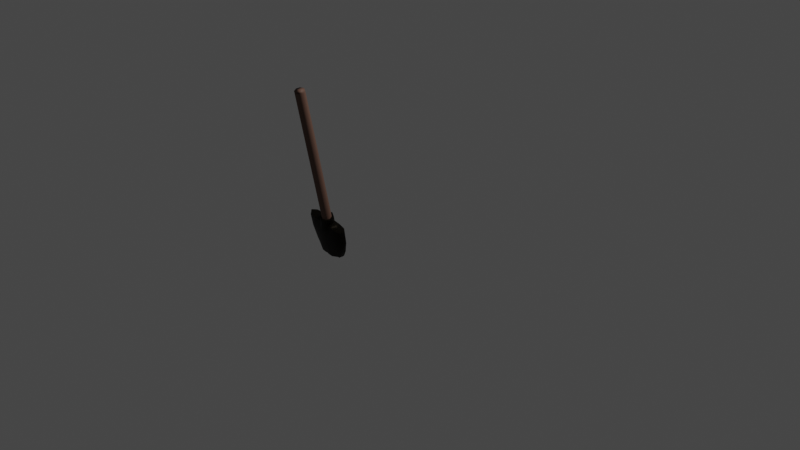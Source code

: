 # Source: opata.blend  (saved by Blender 2.82.7; exported with 4.5.12 LTS)
import bpy
from mathutils import Matrix  # noqa: F401  (used for matrix-valued properties, if any)

bpy.ops.wm.read_factory_settings(use_empty=True)
scene = bpy.context.scene
scene.name = 'Scene'

# ---- collections
col_collection = bpy.data.collections.new('Collection'); scene.collection.children.link(col_collection)

# ---- materials (node trees are filled in below, after node groups)
mat_material_002 = bpy.data.materials.new('Material.002')
mat_material_002.use_transparent_shadow = False
mat_material_003 = bpy.data.materials.new('Material.003')
mat_material_003.use_transparent_shadow = False

# ---- node groups
ng_auto_smooth = bpy.data.node_groups.new('Auto Smooth', 'GeometryNodeTree')
_s = ng_auto_smooth.interface.new_socket(name='Geometry', in_out='OUTPUT', socket_type='NodeSocketGeometry')
_s = ng_auto_smooth.interface.new_socket(name='Geometry', in_out='INPUT', socket_type='NodeSocketGeometry')
_s = ng_auto_smooth.interface.new_socket(name='Angle', in_out='INPUT', socket_type='NodeSocketFloat')
_s.subtype = 'ANGLE'
_s.min_value = 0.0
_s.max_value = 3.142
ng_auto_smooth.is_modifier = True
_N = ng_auto_smooth.nodes; _L = ng_auto_smooth.links
n0 = _N.new('NodeGroupOutput'); n0.name = 'Group Output'; n0.location = (480, -100)
n1 = _N.new('NodeGroupInput'); n1.name = 'Group Input'; n1.location = (-420, -300)
n2 = _N.new('NodeGroupInput'); n2.name = 'Group Input.001'; n2.location = (-60, -100)
n3 = _N.new('GeometryNodeSetShadeSmooth'); n3.name = 'Set Shade Smooth'; n3.location = (120, -100)
n3.domain = 'EDGE'
n4 = _N.new('GeometryNodeSetShadeSmooth'); n4.name = 'Set Shade Smooth.001'; n4.location = (300, -100)
n5 = _N.new('GeometryNodeInputMeshEdgeAngle'); n5.name = 'Edge Angle'; n5.location = (-420, -220)
n6 = _N.new('GeometryNodeInputEdgeSmooth'); n6.name = 'Is Edge Smooth'; n6.location = (-60, -160)
n7 = _N.new('GeometryNodeInputShadeSmooth'); n7.name = 'Is Face Smooth'; n7.location = (-240, -340)
n8 = _N.new('FunctionNodeBooleanMath'); n8.name = 'Boolean Math'; n8.location = (-60, -220)
n9 = _N.new('FunctionNodeCompare'); n9.name = 'Compare'; n9.location = (-240, -180)
n9.operation = 'LESS_EQUAL'
_L.new(n5.outputs[0], n9.inputs[0])
_L.new(n4.outputs[0], n0.inputs[0])
_L.new(n1.outputs[1], n9.inputs[1])
_L.new(n9.outputs[0], n8.inputs[0])
_L.new(n7.outputs[0], n8.inputs[1])
_L.new(n2.outputs[0], n3.inputs[0])
_L.new(n6.outputs[0], n3.inputs[1])
_L.new(n3.outputs[0], n4.inputs[0])
_L.new(n8.outputs[0], n3.inputs[2])
n0.is_active_output = True

# ---- material node trees
mat_material_002.use_nodes = True; mat_material_002.node_tree.nodes.clear()
_N = mat_material_002.node_tree.nodes; _L = mat_material_002.node_tree.links
n0 = _N.new('ShaderNodeOutputMaterial'); n0.name = 'Material Output'; n0.location = (300, 300)
n1 = _N.new('ShaderNodeBsdfPrincipled'); n1.name = 'Principled BSDF'; n1.location = (10, 300)
n1.distribution = 'GGX'
n1.subsurface_method = 'BURLEY'
n1.inputs[0].default_value = (0.1262, 0.06612, 0.0464, 1.0)
n1.inputs[2].default_value = 0.711
n1.inputs[3].default_value = 1.45
n1.inputs[27].default_value = (0.0, 0.0, 0.0, 1.0)
n1.inputs[28].default_value = 1.0
_L.new(n1.outputs[0], n0.inputs[0])
n0.is_active_output = True
mat_material_003.use_nodes = True; mat_material_003.node_tree.nodes.clear()
_N = mat_material_003.node_tree.nodes; _L = mat_material_003.node_tree.links
n0 = _N.new('ShaderNodeOutputMaterial'); n0.name = 'Material Output'; n0.location = (300, 300)
n1 = _N.new('ShaderNodeBsdfPrincipled'); n1.name = 'Principled BSDF'; n1.location = (10, 300)
n1.distribution = 'GGX'
n1.subsurface_method = 'BURLEY'
n1.inputs[0].default_value = (0.01027, 0.008453, 0.005692, 1.0)
n1.inputs[1].default_value = 1.0
n1.inputs[2].default_value = 0.5826
n1.inputs[3].default_value = 1.45
n1.inputs[27].default_value = (0.0, 0.0, 0.0, 1.0)
n1.inputs[28].default_value = 1.0
_L.new(n1.outputs[0], n0.inputs[0])
n0.is_active_output = True

# ---- world
world_world = bpy.data.worlds.new('World'); scene.world = world_world
world_world.use_nodes = True; world_world.node_tree.nodes.clear()
_N = world_world.node_tree.nodes; _L = world_world.node_tree.links
n0 = _N.new('ShaderNodeOutputWorld'); n0.name = 'World Output'; n0.location = (300, 300)
n1 = _N.new('ShaderNodeBackground'); n1.name = 'Background'; n1.location = (10, 300)
n1.inputs[0].default_value = (0.05088, 0.05088, 0.05088, 1.0)
_L.new(n1.outputs[0], n0.inputs[0])
n0.is_active_output = True
world_world.color = (0.05088, 0.05088, 0.05088)
world_world.use_sun_shadow = False
world_world.sun_shadow_jitter_overblur = 0.0

# ---- cameras
cam_camera = bpy.data.cameras.new('Camera')
cam_camera.clip_end = 100.0
cam_camera.ortho_scale = 7.314

# ---- lights
light_light = bpy.data.lights.new('Light', 'POINT')
light_light.transmission_factor = 0.0
light_light.energy = 1000.0
light_light.shadow_soft_size = 0.1
light_light.shadow_maximum_resolution = 0.006
light_light.use_absolute_resolution = True

# ---- meshes
me_cube_005 = bpy.data.meshes.new('Cube.005')
me_cube_005.from_pydata([(-1.0, -1.0, -1.0), (-1.0, -1.0, 1.0), (-1.0, 1.0, -1.0), (-1.0, 1.0, 1.0), (1.0, -1.0, -1.0), (1.0, -1.0, 1.0), (1.0, 1.0, -1.0), (1.0, 1.0, 1.0), (0.0, 1.497, -0.9972), (0.0, 1.497, 0.9972), (0.0, -1.497, -0.9972), (0.0, -1.497, 0.9972), (-1.497, 0.0, -0.9972), (-1.497, 0.0, 0.9972), (1.497, 0.0, -0.9972), (1.497, 0.0, 0.9972), (0.0, 0.0, 1.013), (-1.396, -1.396, -1.001), (-1.396, 1.396, -1.001), (1.396, -1.396, -1.001), (1.396, 1.396, -1.001), (0.0, 2.089, -0.9967), (0.0, -2.089, -0.9967), (-2.089, -1.509e-06, -0.9967), (2.089, -1.509e-06, -0.9967), (-1.396, -1.396, -1.08), (-1.396, 1.396, -1.08), (1.396, -1.396, -1.08), (1.396, 1.396, -1.08), (0.0, 2.089, -1.076), (0.0, -2.089, -1.076), (-2.089, -1.509e-06, -1.076), (2.089, -1.509e-06, -1.076), (0.0, 1.035, -1.26), (-5.768, -1.396, -1.08), (-5.768, 1.098, -1.08), (5.768, -1.396, -1.08), (5.768, 1.098, -1.08), (-7.092, -1.509e-06, -1.076), (7.092, -1.509e-06, -1.076), (0.0, -2.365, -1.251), (-5.768, -1.396, -1.264), (-5.768, 0.8386, -1.264), (5.768, -1.396, -1.264), (5.768, 0.8386, -1.264), (-7.092, -1.509e-06, -1.26), (7.092, -1.509e-06, -1.26), (-4.832, -1.396, -1.454), (-4.832, 0.2019, -1.454), (4.832, -1.396, -1.454), (4.832, 0.2019, -1.454), (-5.94, -1.509e-06, -1.45), (5.94, -1.509e-06, -1.45), (-3.807, -1.396, -1.575), (-3.807, -0.1695, -1.575), (3.807, -1.396, -1.575), (3.807, -0.1695, -1.575), (-4.68, -1.509e-06, -1.571), (4.68, -1.509e-06, -1.571), (-1.396, 1.035, -1.236), (1.396, 1.035, -1.236), (-1.396, -2.442, -1.257), (1.396, -2.442, -1.257), (-5.658, -0.2772, -1.262), (5.658, -0.2772, -1.262), (-4.237, -2.069, -1.264), (4.237, -2.069, -1.264), (-9.955e-16, -2.577, -1.453), (-1.602e-15, -2.285, -1.577), (3.582, -1.396, -1.08), (4.59, -1.509e-06, -1.076), (3.582, 1.396, -1.08), (-3.582, 1.396, -1.08), (-4.59, -1.509e-06, -1.076), (-3.582, -1.396, -1.08), (3.582, 1.396, -1.099), (-3.582, 1.396, -1.099), (3.582, 0.09494, -1.099), (-3.582, 0.09494, -1.099), (5.841, 0.09494, -1.099), (-5.841, 0.09494, -1.099), (-4.811, -0.4556, -1.45), (4.811, -0.4556, -1.45), (-3.832, -0.6664, -1.57), (3.832, -0.6664, -1.57), (5.768, -1.396, -1.095), (7.092, -1.509e-06, -1.092), (5.768, 1.117, -1.095), (-7.092, -1.509e-06, -1.092), (-5.768, -1.396, -1.095), (-5.768, 1.117, -1.095), (0.0, -2.227, -1.163), (-1.396, -2.112, -1.168), (1.396, -2.112, -1.168), (-3.91, -1.84, -1.172), (3.91, -1.84, -1.172), (0.0, 1.562, -1.168), (-1.396, 1.215, -1.158), (1.396, 1.215, -1.158), (0.0, -0.3046, -1.31), (-2.433, 0.4189, -1.27), (2.433, 0.4189, -1.27), (-2.433, 0.7336, -1.133), (2.433, 0.7336, -1.133), (3.582, 0.09494, -1.261), (-3.582, 0.09494, -1.261), (2.634, -0.8084, -1.445), (-2.634, -0.8084, -1.445), (1.635, -0.8084, -1.573), (-1.635, -0.8084, -1.573), (0.0, -0.4256, -1.443), (0.0, -0.6787, -1.573), (0.7159, -0.8411, -1.615), (-0.7159, -0.8411, -1.615), (-1.073, -2.491, -1.432), (1.073, -2.491, -1.432), (-3.259, -2.075, -1.438), (3.259, -2.075, -1.438), (-0.6511, -2.4, -1.576), (0.6511, -2.4, -1.576), (-1.977, -2.326, -1.58), (1.977, -2.326, -1.58), (-4.853e-16, -0.6797, -1.691), (0.7159, -0.6556, -1.679), (-0.7159, -0.6556, -1.679), (1.626, -0.6202, -1.651), (-1.644, -0.6202, -1.651), (-3.012, -0.6664, -1.639), (3.012, -0.6664, -1.639), (-3.523, -1.136e-06, -1.628), (3.523, -1.136e-06, -1.628)], [], [(12, 13, 3, 2), (8, 9, 7, 6), (14, 15, 5, 4), (10, 11, 1, 0), (0, 12, 23, 17), (16, 13, 1, 11), (15, 16, 11, 5), (12, 2, 18, 23), (4, 5, 11, 10), (2, 3, 9, 8), (2, 8, 21, 18), (7, 9, 16, 15), (9, 3, 13, 16), (14, 4, 19, 24), (6, 7, 15, 14), (0, 1, 13, 12), (6, 14, 24, 20), (10, 0, 17, 22), (8, 6, 20, 21), (4, 10, 22, 19), (19, 22, 30, 27), (18, 21, 29, 26), (24, 19, 27, 32), (22, 17, 25, 30), (17, 23, 31, 25), (20, 24, 32, 28), (23, 18, 26, 31), (21, 20, 28, 29), (73, 72, 35, 38), (70, 69, 36, 39), (74, 73, 38, 34), (71, 70, 39, 37), (86, 85, 43, 46), (89, 88, 45, 41), (88, 90, 42, 45), (87, 86, 46, 44), (46, 43, 49, 52), (41, 45, 51, 47), (45, 42, 48, 51), (44, 46, 52, 50), (51, 48, 54, 57), (50, 52, 58, 56), (52, 49, 55, 58), (47, 51, 57, 53), (98, 96, 29, 28), (97, 96, 33, 59), (93, 91, 40, 62), (92, 91, 30, 25), (28, 32, 70, 71), (32, 27, 69, 70), (25, 31, 73, 74), (31, 26, 72, 73), (48, 42, 63, 81), (54, 48, 81, 83), (50, 82, 64, 44), (84, 82, 50, 56), (37, 39, 86, 87), (39, 36, 85, 86), (38, 35, 90, 88), (34, 38, 88, 89), (42, 90, 80, 63), (78, 80, 90, 76), (79, 87, 44, 64), (77, 75, 87, 79), (94, 65, 61, 92), (93, 95, 69, 27), (62, 66, 95, 93), (74, 94, 92, 25), (61, 40, 91, 92), (27, 30, 91, 93), (89, 94, 74, 34), (69, 95, 85, 36), (43, 85, 95, 66), (65, 94, 89, 41), (35, 72, 76, 90), (87, 75, 71, 37), (26, 29, 96, 97), (60, 33, 96, 98), (26, 97, 76, 72), (28, 71, 75, 98), (33, 60, 101, 99), (97, 59, 100, 102), (59, 33, 99, 100), (60, 98, 103, 101), (76, 97, 102, 78), (77, 103, 98, 75), (64, 104, 77, 79), (82, 106, 104, 64), (84, 108, 106, 82), (101, 103, 77, 104), (99, 101, 104, 106), (108, 110, 99, 106), (63, 80, 78, 105), (81, 63, 105, 107), (83, 81, 107, 109), (100, 105, 78, 102), (99, 107, 105, 100), (109, 107, 99, 110), (111, 113, 109, 110), (111, 110, 108, 112), (66, 62, 115, 117), (61, 65, 116, 114), (117, 115, 119, 121), (114, 116, 120, 118), (61, 114, 67, 40), (68, 67, 114, 118), (62, 40, 67, 115), (68, 119, 115, 67), (47, 116, 65, 41), (53, 120, 116, 47), (43, 66, 117, 49), (49, 117, 121, 55), (112, 123, 122, 111), (108, 125, 123, 112), (84, 128, 125, 108), (56, 130, 128, 84), (56, 58, 130), (58, 55, 128, 130), (55, 121, 125, 128), (121, 119, 123, 125), (119, 68, 122, 123), (118, 124, 122, 68), (120, 126, 124, 118), (113, 111, 122, 124), (109, 113, 124, 126), (83, 109, 126, 127), (54, 83, 127, 129), (57, 54, 129), (57, 129, 127, 53), (53, 127, 126, 120)])
me_cube_005.polygons.foreach_set('use_smooth', [True] * 130)
me_cube_005.polygons.foreach_set('material_index', [0, 0, 0, 0, 1, 0, 0, 1, 0, 0, 1, 0, 0, 1, 0, 0, 1, 1, 1, 1, 1, 1, 1, 1, 1, 1, 1, 1, 1, 1, 1, 1, 1, 1, 1, 1, 1, 1, 1, 1, 1, 1, 1, 1, 1, 1, 1, 1, 1, 1, 1, 1, 1, 1, 1, 1, 1, 1, 1, 1, 1, 1, 1, 1, 1, 1, 1, 1, 1, 1, 1, 1, 1, 1, 1, 1, 1, 1, 1, 1, 1, 1, 1, 1, 1, 1, 1, 1, 1, 1, 1, 1, 1, 1, 1, 1, 1, 1, 1, 1, 1, 1, 1, 1, 1, 1, 1, 1, 1, 1, 1, 1, 1, 1, 1, 1, 1, 1, 1, 1, 1, 1, 1, 1, 1, 1, 1, 1, 1, 1])
_k = set([(0, 10), (0, 12), (2, 8), (2, 12), (4, 10), (4, 14), (6, 8), (6, 14), (17, 22), (17, 23), (18, 21), (18, 23), (19, 22), (19, 24), (20, 21), (20, 24), (25, 74), (26, 72), (27, 69), (28, 71), (34, 38), (34, 74), (35, 38), (35, 72), (36, 39), (36, 69), (37, 39), (37, 71), (42, 48), (42, 90), (44, 50), (44, 87), (48, 54), (50, 56), (54, 129), (56, 130), (75, 87), (75, 98), (76, 90), (76, 97), (77, 79), (77, 103), (78, 80), (78, 102)])
me_cube_005.attributes.new('sharp_edge', 'BOOLEAN', 'EDGE').data.foreach_set('value', [ (min(e.vertices), max(e.vertices)) in _k for e in me_cube_005.edges])
_uv = me_cube_005.uv_layers.new(name='UVMap')
_uv.uv.foreach_set('vector', [0.6445, 0.3153, 0.532, 0.3153, 0.5318, 0.2523, 0.6447, 0.2523, 0.6445, 0.1892, 0.532, 0.1892, 0.5318, 0.1262, 0.6447, 0.1262, 0.6445, 0.06319, 0.532, 0.06319, 0.5318, 0.0001689, 0.6447, 0.000169, 0.6445, 0.4413, 0.532, 0.4413, 0.5318, 0.3783, 0.6447, 0.3783, 0.612, 0.6859, 0.675, 0.6859, 0.6899, 0.7159, 0.6019, 0.7159, 0.6075, 0.7919, 0.5699, 0.7162, 0.6329, 0.7162, 0.6831, 0.7543, 0.6451, 0.8675, 0.6075, 0.7919, 0.6831, 0.7543, 0.6831, 0.8173, 0.675, 0.6859, 0.7131, 0.6357, 0.743, 0.6458, 0.6899, 0.7159, 0.6447, 0.5043, 0.5318, 0.5043, 0.532, 0.4413, 0.6445, 0.4413, 0.6447, 0.2523, 0.5318, 0.2523, 0.532, 0.1892, 0.6445, 0.1892, 0.7131, 0.6357, 0.7131, 0.5727, 0.743, 0.5578, 0.743, 0.6458, 0.582, 0.8675, 0.5318, 0.8295, 0.6075, 0.7919, 0.6451, 0.8675, 0.5318, 0.8295, 0.5318, 0.7664, 0.5699, 0.7162, 0.6075, 0.7919, 0.5998, 0.5346, 0.5618, 0.5848, 0.5318, 0.5748, 0.585, 0.5047, 0.6447, 0.1262, 0.5318, 0.1262, 0.532, 0.06319, 0.6445, 0.06319, 0.6447, 0.3783, 0.5318, 0.3783, 0.532, 0.3153, 0.6445, 0.3153, 0.6629, 0.5346, 0.5998, 0.5346, 0.585, 0.5047, 0.6729, 0.5047, 0.5618, 0.6479, 0.612, 0.6859, 0.6019, 0.7159, 0.5318, 0.6627, 0.7131, 0.5727, 0.6629, 0.5346, 0.6729, 0.5047, 0.743, 0.5578, 0.5618, 0.5848, 0.5618, 0.6479, 0.5318, 0.6627, 0.5318, 0.5748, 0.1806, 0.4248, 0.1708, 0.5114, 0.1664, 0.5127, 0.1764, 0.4236, 0.3608, 0.5434, 0.3515, 0.4665, 0.355, 0.4659, 0.3659, 0.5439, 0.2423, 0.3717, 0.1806, 0.4247, 0.1764, 0.4236, 0.2406, 0.3656, 0.1708, 0.5114, 0.2219, 0.58, 0.2194, 0.5833, 0.1664, 0.5127, 0.2219, 0.58, 0.3037, 0.6003, 0.3055, 0.6062, 0.2194, 0.5833, 0.3375, 0.3895, 0.2423, 0.3717, 0.2406, 0.3656, 0.3418, 0.3856, 0.3037, 0.6003, 0.3609, 0.5435, 0.3659, 0.5439, 0.3055, 0.6062, 0.3515, 0.4665, 0.3376, 0.3895, 0.3418, 0.3856, 0.355, 0.4659, 0.3154, 0.7344, 0.3865, 0.6789, 0.3735, 0.7901, 0.3197, 0.8031, 0.1839, 0.2393, 0.1373, 0.3115, 0.08512, 0.1931, 0.1499, 0.1753, 0.2428, 0.6978, 0.3154, 0.7344, 0.3197, 0.8031, 0.2579, 0.8213, 0.2799, 0.2498, 0.1839, 0.2393, 0.1499, 0.1753, 0.2052, 0.1571, 0.1495, 0.1743, 0.0848, 0.192, 0.0828, 0.1834, 0.1479, 0.1698, 0.2582, 0.8224, 0.3199, 0.8041, 0.3208, 0.8086, 0.2609, 0.8305, 0.3199, 0.8041, 0.3752, 0.7908, 0.3706, 0.8034, 0.3208, 0.8086, 0.2063, 0.1555, 0.1495, 0.1743, 0.1479, 0.1698, 0.1952, 0.1468, 0.1479, 0.1698, 0.0828, 0.1834, 0.05171, 0.1294, 0.1469, 0.1454, 0.2609, 0.8305, 0.3208, 0.8086, 0.3323, 0.8289, 0.2631, 0.8901, 0.3208, 0.8086, 0.3706, 0.8034, 0.3634, 0.8777, 0.3323, 0.8289, 0.1952, 0.1468, 0.1479, 0.1698, 0.1469, 0.1454, 0.1475, 0.08481, 0.3323, 0.8289, 0.3634, 0.8777, 0.3688, 0.9453, 0.3544, 0.8915, 0.1475, 0.08481, 0.1469, 0.1454, 0.1319, 0.07757, 0.1148, 0.02189, 0.1469, 0.1454, 0.05171, 0.1294, 0.0223, 0.06875, 0.1319, 0.07757, 0.2631, 0.8901, 0.3323, 0.8289, 0.3544, 0.8915, 0.27, 0.9542, 0.3536, 0.3802, 0.3707, 0.4634, 0.355, 0.4659, 0.3418, 0.3856, 0.3781, 0.5438, 0.3707, 0.4634, 0.3976, 0.4593, 0.3911, 0.5439, 0.1407, 0.4377, 0.1575, 0.5151, 0.1485, 0.5176, 0.1231, 0.4438, 0.1823, 0.5895, 0.1575, 0.5151, 0.1664, 0.5127, 0.2194, 0.5833, 0.3418, 0.3856, 0.2406, 0.3656, 0.1839, 0.2393, 0.2799, 0.2498, 0.2406, 0.3656, 0.1764, 0.4236, 0.1373, 0.3115, 0.1839, 0.2393, 0.2194, 0.5833, 0.3055, 0.6062, 0.3154, 0.7344, 0.2428, 0.6978, 0.3055, 0.6062, 0.3659, 0.5439, 0.3865, 0.6789, 0.3154, 0.7344, 0.759, 0.3177, 0.7341, 0.2578, 0.7947, 0.2759, 0.7952, 0.3259, 0.7684, 0.3788, 0.759, 0.3177, 0.7952, 0.3259, 0.7962, 0.3827, 0.6832, 0.1109, 0.7194, 0.1027, 0.7189, 0.1527, 0.6583, 0.1707, 0.7205, 0.04583, 0.7194, 0.1027, 0.6832, 0.1109, 0.6927, 0.04974, 0.2052, 0.1571, 0.1499, 0.1753, 0.1495, 0.1743, 0.2063, 0.1555, 0.1499, 0.1753, 0.08512, 0.1931, 0.0848, 0.192, 0.1495, 0.1743, 0.3197, 0.8031, 0.3735, 0.7901, 0.3752, 0.7908, 0.3199, 0.8041, 0.2579, 0.8213, 0.3197, 0.8031, 0.3199, 0.8041, 0.2582, 0.8224, 0.7341, 0.2578, 0.7208, 0.2451, 0.7772, 0.2578, 0.7947, 0.2759, 0.7962, 0.1317, 0.7772, 0.2578, 0.7208, 0.2451, 0.7236, 0.1207, 0.7015, 0.1708, 0.645, 0.1835, 0.6583, 0.1707, 0.7189, 0.1527, 0.7205, 0.2969, 0.6479, 0.3079, 0.645, 0.1835, 0.7015, 0.1708, 0.2215, 0.7189, 0.2108, 0.7376, 0.1643, 0.5933, 0.1823, 0.5895, 0.1407, 0.4377, 0.1073, 0.304, 0.1373, 0.3115, 0.1764, 0.4236, 0.1231, 0.4438, 0.08802, 0.2931, 0.1073, 0.304, 0.1407, 0.4377, 0.2428, 0.6978, 0.2215, 0.7189, 0.1823, 0.5895, 0.2194, 0.5833, 0.1643, 0.5933, 0.1485, 0.5176, 0.1575, 0.5151, 0.1823, 0.5895, 0.1764, 0.4236, 0.1664, 0.5127, 0.1575, 0.5151, 0.1407, 0.4377, 0.256, 0.8219, 0.2215, 0.7189, 0.2428, 0.6978, 0.2579, 0.8213, 0.1373, 0.3115, 0.1073, 0.304, 0.0832, 0.1936, 0.08512, 0.1931, 0.07221, 0.1953, 0.0832, 0.1936, 0.1073, 0.304, 0.08802, 0.2931, 0.2108, 0.7376, 0.2215, 0.7189, 0.256, 0.8219, 0.2462, 0.826, 0.3735, 0.7901, 0.3865, 0.6789, 0.3885, 0.6788, 0.3752, 0.7908, 0.2063, 0.1555, 0.2817, 0.2487, 0.2799, 0.2498, 0.2052, 0.1571, 0.3659, 0.5439, 0.355, 0.4659, 0.3707, 0.4634, 0.3781, 0.5438, 0.3665, 0.3766, 0.3976, 0.4593, 0.3707, 0.4634, 0.3536, 0.3802, 0.3659, 0.5439, 0.3781, 0.5438, 0.3885, 0.6788, 0.3865, 0.6789, 0.3418, 0.3856, 0.2799, 0.2498, 0.2817, 0.2487, 0.3536, 0.3802, 0.3976, 0.4593, 0.3665, 0.3766, 0.3904, 0.2971, 0.4769, 0.4478, 0.3781, 0.5438, 0.3911, 0.5439, 0.434, 0.6125, 0.4104, 0.6141, 0.3911, 0.5439, 0.3976, 0.4593, 0.4769, 0.4478, 0.434, 0.6125, 0.3665, 0.3766, 0.3536, 0.3802, 0.3666, 0.3018, 0.3904, 0.2971, 0.7236, 0.1207, 0.7521, 0.0001689, 0.7703, 0.06214, 0.7962, 0.1317, 0.7205, 0.2969, 0.6945, 0.3664, 0.6763, 0.4284, 0.6479, 0.3079, 0.4259, 0.06295, 0.4035, 0.2126, 0.3921, 0.2108, 0.3973, 0.04887, 0.4439, 0.1231, 0.4696, 0.2721, 0.4035, 0.2126, 0.4259, 0.06295, 0.4651, 0.1908, 0.4898, 0.3353, 0.4696, 0.2721, 0.4439, 0.1231, 0.3904, 0.2971, 0.3666, 0.3018, 0.3921, 0.2108, 0.4035, 0.2126, 0.4769, 0.4478, 0.3904, 0.2971, 0.4035, 0.2126, 0.4696, 0.2721, 0.4898, 0.3353, 0.4881, 0.4464, 0.4769, 0.4478, 0.4696, 0.2721, 0.5259, 0.8227, 0.5026, 0.843, 0.4574, 0.693, 0.4676, 0.6885, 0.5276, 0.762, 0.5259, 0.8227, 0.4676, 0.6885, 0.5149, 0.6164, 0.5307, 0.6932, 0.5276, 0.762, 0.5149, 0.6164, 0.5181, 0.5525, 0.434, 0.6125, 0.4676, 0.6885, 0.4574, 0.693, 0.4104, 0.6141, 0.4769, 0.4478, 0.5149, 0.6164, 0.4676, 0.6885, 0.434, 0.6125, 0.5181, 0.5525, 0.5149, 0.6164, 0.4769, 0.4478, 0.4881, 0.4464, 0.509, 0.4436, 0.5185, 0.4935, 0.5181, 0.5525, 0.4881, 0.4464, 0.509, 0.4436, 0.4881, 0.4464, 0.4898, 0.3353, 0.5056, 0.3927, 0.08802, 0.2931, 0.1231, 0.4438, 0.1186, 0.4637, 0.08732, 0.3454, 0.1643, 0.5933, 0.2108, 0.7376, 0.184, 0.6942, 0.1504, 0.5788, 0.08732, 0.3454, 0.1186, 0.4637, 0.1138, 0.4891, 0.09831, 0.4181, 0.1504, 0.5788, 0.184, 0.6942, 0.1564, 0.6276, 0.1333, 0.5596, 0.1643, 0.5933, 0.1504, 0.5788, 0.1327, 0.5219, 0.1485, 0.5176, 0.116, 0.5266, 0.1327, 0.5219, 0.1504, 0.5788, 0.1333, 0.5596, 0.1231, 0.4438, 0.1485, 0.5176, 0.1327, 0.5219, 0.1186, 0.4637, 0.116, 0.5266, 0.1138, 0.4891, 0.1186, 0.4637, 0.1327, 0.5219, 0.2005, 0.7857, 0.184, 0.6942, 0.2108, 0.7376, 0.2462, 0.826, 0.1678, 0.7402, 0.1564, 0.6276, 0.184, 0.6942, 0.2005, 0.7857, 0.07221, 0.1953, 0.08802, 0.2931, 0.08732, 0.3454, 0.05317, 0.2559, 0.05317, 0.2559, 0.08732, 0.3454, 0.09831, 0.4181, 0.04865, 0.3136, 0.5056, 0.3927, 0.5179, 0.3917, 0.5177, 0.4425, 0.509, 0.4436, 0.4898, 0.3353, 0.5037, 0.3325, 0.5179, 0.3917, 0.5056, 0.3927, 0.4651, 0.1908, 0.4796, 0.2423, 0.5037, 0.3325, 0.4898, 0.3353, 0.6927, 0.04974, 0.6802, 0.03556, 0.7117, 0.0001689, 0.7205, 0.04583, 0.1148, 0.02189, 0.1319, 0.07757, 0.09649, 0.01084, 0.1319, 0.07757, 0.0223, 0.06875, 0.04206, 0.0001689, 0.09649, 0.01084, 0.04865, 0.3136, 0.09831, 0.4181, 0.0001689, 0.4512, 0.00113, 0.3616, 0.09831, 0.4181, 0.1138, 0.4891, 0.01258, 0.5082, 0.0001689, 0.4512, 0.1138, 0.4891, 0.116, 0.5266, 0.02544, 0.552, 0.01258, 0.5082, 0.1333, 0.5596, 0.03749, 0.5957, 0.02544, 0.552, 0.116, 0.5266, 0.1564, 0.6276, 0.05719, 0.6511, 0.03749, 0.5957, 0.1333, 0.5596, 0.5185, 0.4935, 0.509, 0.4436, 0.5177, 0.4425, 0.5308, 0.4915, 0.5181, 0.5525, 0.5185, 0.4935, 0.5308, 0.4915, 0.5315, 0.553, 0.5307, 0.6932, 0.5181, 0.5525, 0.5315, 0.553, 0.5315, 0.6412, 0.7684, 0.3788, 0.7962, 0.3827, 0.7875, 0.4284, 0.7559, 0.393, 0.3544, 0.8915, 0.3688, 0.9453, 0.3596, 0.9636, 0.3544, 0.8915, 0.3596, 0.9636, 0.3208, 0.9998, 0.27, 0.9542, 0.1678, 0.7402, 0.1036, 0.7245, 0.05719, 0.6511, 0.1564, 0.6276])
me_cube_005.materials.append(mat_material_002)
me_cube_005.materials.append(mat_material_003)
me_cube_005.use_remesh_fix_poles = True
me_cube_005.use_remesh_preserve_attributes = False
me_cube_005.use_mirror_vertex_groups = False
me_cube_005.update()

# ---- objects
ob_light = bpy.data.objects.new('Light', light_light)
ob_camera = bpy.data.objects.new('Camera', cam_camera)
ob_cube = bpy.data.objects.new('Cube', me_cube_005)

# ---- transforms, parenting, visibility, modifiers, constraints
ob_light.location = (4.076, 1.005, 5.904)
ob_light.rotation_euler = (0.6503, 0.05522, 1.866)
ob_light.lock_rotations_4d = False
ob_light.empty_display_type = 'ARROWS'
ob_light.color = (0.0, 0.0, 0.0, 0.0)
ob_light.lineart.crease_threshold = 0.0
ob_camera.location = (7.359, -6.926, 4.958)
ob_camera.rotation_euler = (1.109, 0.0, 0.8149)
ob_camera.lock_rotations_4d = False
ob_camera.empty_display_type = 'ARROWS'
ob_camera.color = (0.0, 0.0, 0.0, 0.0)
ob_camera.display_type = 'WIRE'
ob_camera.lineart.crease_threshold = 0.0
ob_cube.location = (0.2917, -1.303, 1.147)
ob_cube.rotation_euler = (0.2984, 0.1629, 0.003104)
ob_cube.scale = (0.0333, 0.0333, 0.7367)
ob_cube.lineart.crease_threshold = 0.0
_m = ob_cube.modifiers.new('Auto Smooth', 'NODES')
_m.node_group = ng_auto_smooth
_gi = [s.identifier for s in ng_auto_smooth.interface.items_tree if s.item_type == 'SOCKET' and s.in_out == 'INPUT']
_m[_gi[1]] = 3.142  # Angle

# ---- collection membership
col_collection.objects.link(ob_light)
col_collection.objects.link(ob_camera)
col_collection.objects.link(ob_cube)

# ---- scene / render settings (as saved in the file)
scene.camera = ob_camera
scene.frame_start = 1; scene.frame_end = 250; scene.frame_set(1)
scene.render.engine = 'BLENDER_EEVEE_NEXT'
scene.cycles.use_denoising = False
scene.cycles.samples = 128
scene.cycles.sampling_pattern = 'TABULATED_SOBOL'
scene.cycles.use_adaptive_sampling = False
scene.cycles.use_light_tree = False
scene.view_settings.view_transform = 'Filmic'
bpy.context.view_layer.update()

